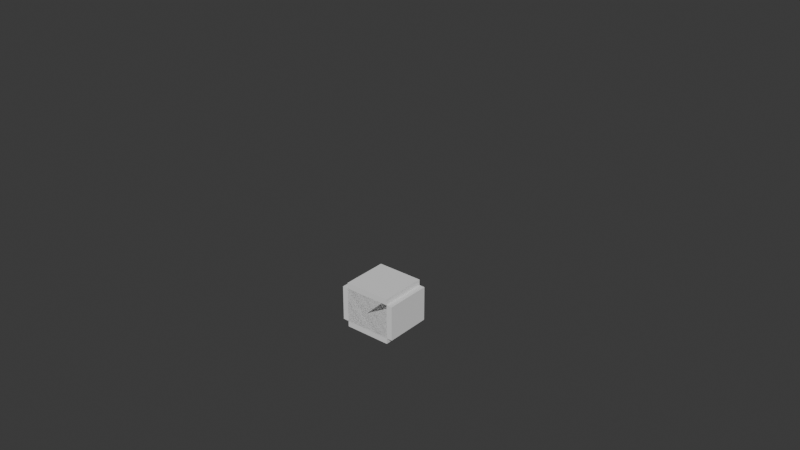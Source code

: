 # Source: Character.blend  (saved by Blender 4.5.88; exported with 4.5.12 LTS)
import bpy
from mathutils import Matrix  # noqa: F401  (used for matrix-valued properties, if any)

bpy.ops.wm.read_factory_settings(use_empty=True)
scene = bpy.context.scene
scene.name = 'Scene'

# ---- collections
col_parts = bpy.data.collections.new('Parts'); scene.collection.children.link(col_parts)
col_bone_shapes = bpy.data.collections.new('Bone-Shapes'); scene.collection.children.link(col_bone_shapes)

# ---- world
world_world = bpy.data.worlds.new('World'); scene.world = world_world
world_world.use_nodes = True; world_world.node_tree.nodes.clear()
_N = world_world.node_tree.nodes; _L = world_world.node_tree.links
n0 = _N.new('ShaderNodeOutputWorld'); n0.name = 'World Output'; n0.location = (300, 300)
n1 = _N.new('ShaderNodeBackground'); n1.name = 'Background'; n1.location = (10, 300)
n1.inputs[0].default_value = (0.05088, 0.05088, 0.05088, 1.0)
_L.new(n1.outputs[0], n0.inputs[0])
n0.is_active_output = True
world_world.color = (0.05088, 0.05088, 0.05088)
world_world.sun_shadow_jitter_overblur = 0.0

# ---- meshes
me_x = bpy.data.meshes.new('Куб')
me_x.from_pydata([(-0.1, -0.25, -0.1), (-0.1, -0.25, -3.725e-08), (-0.1, 0.05, -0.1), (-0.1, 0.05, -3.725e-08), (0.1, -0.25, -0.1), (0.1, -0.25, -3.725e-08), (0.1, 0.05, -0.1), (0.1, 0.05, -3.725e-08)], [], [(0, 1, 3, 2), (2, 3, 7, 6), (6, 7, 5, 4), (4, 5, 1, 0), (2, 6, 4, 0), (7, 3, 1, 5)])
_uv = me_x.uv_layers.new(name='UVКарта')
_uv.uv.foreach_set('vector', [0.375, 0.0, 0.625, 0.0, 0.625, 0.25, 0.375, 0.25, 0.375, 0.25, 0.625, 0.25, 0.625, 0.5, 0.375, 0.5, 0.375, 0.5, 0.625, 0.5, 0.625, 0.75, 0.375, 0.75, 0.375, 0.75, 0.625, 0.75, 0.625, 1.0, 0.375, 1.0, 0.125, 0.5, 0.375, 0.5, 0.375, 0.75, 0.125, 0.75, 0.625, 0.5, 0.875, 0.5, 0.875, 0.75, 0.625, 0.75])
me_x.update()
me_001 = bpy.data.meshes.new('Куб.001')
me_001.from_pydata([(-0.05, -0.05, -0.5), (-0.05, -0.05, -0.2), (-0.05, 0.05, -0.5), (-0.05, 0.05, -0.2), (0.05, -0.05, -0.5), (0.05, -0.05, -0.2), (0.05, 0.05, -0.5), (0.05, 0.05, -0.2)], [], [(0, 1, 3, 2), (2, 3, 7, 6), (6, 7, 5, 4), (4, 5, 1, 0), (2, 6, 4, 0), (7, 3, 1, 5)])
_uv = me_001.uv_layers.new(name='UVКарта')
_uv.uv.foreach_set('vector', [0.375, 0.0, 0.625, 0.0, 0.625, 0.25, 0.375, 0.25, 0.375, 0.25, 0.625, 0.25, 0.625, 0.5, 0.375, 0.5, 0.375, 0.5, 0.625, 0.5, 0.625, 0.75, 0.375, 0.75, 0.375, 0.75, 0.625, 0.75, 0.625, 1.0, 0.375, 1.0, 0.125, 0.5, 0.375, 0.5, 0.375, 0.75, 0.125, 0.75, 0.625, 0.5, 0.875, 0.5, 0.875, 0.75, 0.625, 0.75])
me_001.update()
me_002 = bpy.data.meshes.new('Куб.002')
me_002.from_pydata([(-0.05, -0.05, -0.05), (-0.05, -0.05, 0.05), (-0.05, 0.05, -0.05), (-0.05, 0.05, 0.05), (0.05, -0.05, -0.05), (0.05, -0.05, 0.05), (0.05, 0.05, -0.05), (0.05, 0.05, 0.05)], [], [(0, 1, 3, 2), (2, 3, 7, 6), (6, 7, 5, 4), (4, 5, 1, 0), (2, 6, 4, 0), (7, 3, 1, 5)])
_uv = me_002.uv_layers.new(name='UVКарта')
_uv.uv.foreach_set('vector', [0.375, 0.0, 0.625, 0.0, 0.625, 0.25, 0.375, 0.25, 0.375, 0.25, 0.625, 0.25, 0.625, 0.5, 0.375, 0.5, 0.375, 0.5, 0.625, 0.5, 0.625, 0.75, 0.375, 0.75, 0.375, 0.75, 0.625, 0.75, 0.625, 1.0, 0.375, 1.0, 0.125, 0.5, 0.375, 0.5, 0.375, 0.75, 0.125, 0.75, 0.625, 0.5, 0.875, 0.5, 0.875, 0.75, 0.625, 0.75])
me_002.update()
me_003 = bpy.data.meshes.new('Куб.003')
me_003.from_pydata([(-0.05, -0.05, -0.5), (-0.05, -0.05, -0.2), (-0.05, 0.05, -0.5), (-0.05, 0.05, -0.2), (0.05, -0.05, -0.5), (0.05, -0.05, -0.2), (0.05, 0.05, -0.5), (0.05, 0.05, -0.2)], [], [(0, 1, 3, 2), (2, 3, 7, 6), (6, 7, 5, 4), (4, 5, 1, 0), (2, 6, 4, 0), (7, 3, 1, 5)])
_uv = me_003.uv_layers.new(name='UVКарта')
_uv.uv.foreach_set('vector', [0.375, 0.0, 0.625, 0.0, 0.625, 0.25, 0.375, 0.25, 0.375, 0.25, 0.625, 0.25, 0.625, 0.5, 0.375, 0.5, 0.375, 0.5, 0.625, 0.5, 0.625, 0.75, 0.375, 0.75, 0.375, 0.75, 0.625, 0.75, 0.625, 1.0, 0.375, 1.0, 0.125, 0.5, 0.375, 0.5, 0.375, 0.75, 0.125, 0.75, 0.625, 0.5, 0.875, 0.5, 0.875, 0.75, 0.625, 0.75])
me_003.update()
me_004 = bpy.data.meshes.new('Куб.004')
me_004.from_pydata([(-0.2, -0.1, -0.1), (-0.2, -0.1, -3.725e-08), (-0.2, 0.1, -0.1), (-0.2, 0.1, -3.725e-08), (0.2, -0.1, -0.1), (0.2, -0.1, -3.725e-08), (0.2, 0.1, -0.1), (0.2, 0.1, -3.725e-08)], [], [(0, 1, 3, 2), (2, 3, 7, 6), (6, 7, 5, 4), (4, 5, 1, 0), (2, 6, 4, 0), (7, 3, 1, 5)])
_uv = me_004.uv_layers.new(name='UVКарта')
_uv.uv.foreach_set('vector', [0.375, 0.0, 0.625, 0.0, 0.625, 0.25, 0.375, 0.25, 0.375, 0.25, 0.625, 0.25, 0.625, 0.5, 0.375, 0.5, 0.375, 0.5, 0.625, 0.5, 0.625, 0.75, 0.375, 0.75, 0.375, 0.75, 0.625, 0.75, 0.625, 1.0, 0.375, 1.0, 0.125, 0.5, 0.375, 0.5, 0.375, 0.75, 0.125, 0.75, 0.625, 0.5, 0.875, 0.5, 0.875, 0.75, 0.625, 0.75])
me_004.update()
me_005 = bpy.data.meshes.new('Куб.005')
me_005.from_pydata([(-0.1, -0.25, -0.1), (-0.1, -0.25, -3.725e-08), (-0.1, 0.05, -0.1), (-0.1, 0.05, -3.725e-08), (0.1, -0.25, -0.1), (0.1, -0.25, -3.725e-08), (0.1, 0.05, -0.1), (0.1, 0.05, -3.725e-08)], [], [(0, 1, 3, 2), (2, 3, 7, 6), (6, 7, 5, 4), (4, 5, 1, 0), (2, 6, 4, 0), (7, 3, 1, 5)])
_uv = me_005.uv_layers.new(name='UVКарта')
_uv.uv.foreach_set('vector', [0.375, 0.0, 0.625, 0.0, 0.625, 0.25, 0.375, 0.25, 0.375, 0.25, 0.625, 0.25, 0.625, 0.5, 0.375, 0.5, 0.375, 0.5, 0.625, 0.5, 0.625, 0.75, 0.375, 0.75, 0.375, 0.75, 0.625, 0.75, 0.625, 1.0, 0.375, 1.0, 0.125, 0.5, 0.375, 0.5, 0.375, 0.75, 0.125, 0.75, 0.625, 0.5, 0.875, 0.5, 0.875, 0.75, 0.625, 0.75])
me_005.update()
me_006 = bpy.data.meshes.new('Куб.006')
me_006.from_pydata([(-0.05, -0.05, -0.5), (-0.05, -0.05, -0.2), (-0.05, 0.05, -0.5), (-0.05, 0.05, -0.2), (0.05, -0.05, -0.5), (0.05, -0.05, -0.2), (0.05, 0.05, -0.5), (0.05, 0.05, -0.2)], [], [(0, 1, 3, 2), (2, 3, 7, 6), (6, 7, 5, 4), (4, 5, 1, 0), (2, 6, 4, 0), (7, 3, 1, 5)])
_uv = me_006.uv_layers.new(name='UVКарта')
_uv.uv.foreach_set('vector', [0.375, 0.0, 0.625, 0.0, 0.625, 0.25, 0.375, 0.25, 0.375, 0.25, 0.625, 0.25, 0.625, 0.5, 0.375, 0.5, 0.375, 0.5, 0.625, 0.5, 0.625, 0.75, 0.375, 0.75, 0.375, 0.75, 0.625, 0.75, 0.625, 1.0, 0.375, 1.0, 0.125, 0.5, 0.375, 0.5, 0.375, 0.75, 0.125, 0.75, 0.625, 0.5, 0.875, 0.5, 0.875, 0.75, 0.625, 0.75])
me_006.update()
me_007 = bpy.data.meshes.new('Куб.007')
me_007.from_pydata([(-0.05, -0.05, -0.05), (-0.05, -0.05, 0.05), (-0.05, 0.05, -0.05), (-0.05, 0.05, 0.05), (0.05, -0.05, -0.05), (0.05, -0.05, 0.05), (0.05, 0.05, -0.05), (0.05, 0.05, 0.05)], [], [(0, 1, 3, 2), (2, 3, 7, 6), (6, 7, 5, 4), (4, 5, 1, 0), (2, 6, 4, 0), (7, 3, 1, 5)])
_uv = me_007.uv_layers.new(name='UVКарта')
_uv.uv.foreach_set('vector', [0.375, 0.0, 0.625, 0.0, 0.625, 0.25, 0.375, 0.25, 0.375, 0.25, 0.625, 0.25, 0.625, 0.5, 0.375, 0.5, 0.375, 0.5, 0.625, 0.5, 0.625, 0.75, 0.375, 0.75, 0.375, 0.75, 0.625, 0.75, 0.625, 1.0, 0.375, 1.0, 0.125, 0.5, 0.375, 0.5, 0.375, 0.75, 0.125, 0.75, 0.625, 0.5, 0.875, 0.5, 0.875, 0.75, 0.625, 0.75])
me_007.update()
me_008 = bpy.data.meshes.new('Куб.008')
me_008.from_pydata([(-0.05, -0.05, -0.5), (-0.05, -0.05, -0.2), (-0.05, 0.05, -0.5), (-0.05, 0.05, -0.2), (0.05, -0.05, -0.5), (0.05, -0.05, -0.2), (0.05, 0.05, -0.5), (0.05, 0.05, -0.2)], [], [(0, 1, 3, 2), (2, 3, 7, 6), (6, 7, 5, 4), (4, 5, 1, 0), (2, 6, 4, 0), (7, 3, 1, 5)])
_uv = me_008.uv_layers.new(name='UVКарта')
_uv.uv.foreach_set('vector', [0.375, 0.0, 0.625, 0.0, 0.625, 0.25, 0.375, 0.25, 0.375, 0.25, 0.625, 0.25, 0.625, 0.5, 0.375, 0.5, 0.375, 0.5, 0.625, 0.5, 0.625, 0.75, 0.375, 0.75, 0.375, 0.75, 0.625, 0.75, 0.625, 1.0, 0.375, 1.0, 0.125, 0.5, 0.375, 0.5, 0.375, 0.75, 0.125, 0.75, 0.625, 0.5, 0.875, 0.5, 0.875, 0.75, 0.625, 0.75])
me_008.update()
me_009 = bpy.data.meshes.new('Куб.009')
me_009.from_pydata([(-0.2, -0.1, -0.1), (-0.2, -0.1, 0.1), (-0.2, 0.1, -0.1), (-0.2, 0.1, 0.1), (0.2, -0.1, -0.1), (0.2, -0.1, 0.1), (0.2, 0.1, -0.1), (0.2, 0.1, 0.1)], [], [(0, 1, 3, 2), (2, 3, 7, 6), (6, 7, 5, 4), (4, 5, 1, 0), (2, 6, 4, 0), (7, 3, 1, 5)])
_uv = me_009.uv_layers.new(name='UVКарта')
_uv.uv.foreach_set('vector', [0.375, 0.0, 0.625, 0.0, 0.625, 0.25, 0.375, 0.25, 0.375, 0.25, 0.625, 0.25, 0.625, 0.5, 0.375, 0.5, 0.375, 0.5, 0.625, 0.5, 0.625, 0.75, 0.375, 0.75, 0.375, 0.75, 0.625, 0.75, 0.625, 1.0, 0.375, 1.0, 0.125, 0.5, 0.375, 0.5, 0.375, 0.75, 0.125, 0.75, 0.625, 0.5, 0.875, 0.5, 0.875, 0.75, 0.625, 0.75])
me_009.update()
me_010 = bpy.data.meshes.new('Куб.010')
me_010.from_pydata([(-0.25, -0.15, -0.2), (-0.25, -0.15, 0.2), (-0.25, 0.15, -0.2), (-0.25, 0.15, 0.2), (0.25, -0.15, -0.2), (0.25, -0.15, 0.2), (0.25, 0.15, -0.2), (0.25, 0.15, 0.2)], [], [(0, 1, 3, 2), (2, 3, 7, 6), (6, 7, 5, 4), (4, 5, 1, 0), (2, 6, 4, 0), (7, 3, 1, 5)])
_uv = me_010.uv_layers.new(name='UVКарта')
_uv.uv.foreach_set('vector', [0.375, 0.0, 0.625, 0.0, 0.625, 0.25, 0.375, 0.25, 0.375, 0.25, 0.625, 0.25, 0.625, 0.5, 0.375, 0.5, 0.375, 0.5, 0.625, 0.5, 0.625, 0.75, 0.375, 0.75, 0.375, 0.75, 0.625, 0.75, 0.625, 1.0, 0.375, 1.0, 0.125, 0.5, 0.375, 0.5, 0.375, 0.75, 0.125, 0.75, 0.625, 0.5, 0.875, 0.5, 0.875, 0.75, 0.625, 0.75])
me_010.update()
me_011 = bpy.data.meshes.new('Куб.011')
me_011.from_pydata([(-0.05, -0.05, -0.05), (-0.05, -0.05, 0.05), (-0.05, 0.05, -0.05), (-0.05, 0.05, 0.05), (0.05, -0.05, -0.05), (0.05, -0.05, 0.05), (0.05, 0.05, -0.05), (0.05, 0.05, 0.05)], [], [(0, 1, 3, 2), (2, 3, 7, 6), (6, 7, 5, 4), (4, 5, 1, 0), (2, 6, 4, 0), (7, 3, 1, 5)])
_uv = me_011.uv_layers.new(name='UVКарта')
_uv.uv.foreach_set('vector', [0.375, 0.0, 0.625, 0.0, 0.625, 0.25, 0.375, 0.25, 0.375, 0.25, 0.625, 0.25, 0.625, 0.5, 0.375, 0.5, 0.375, 0.5, 0.625, 0.5, 0.625, 0.75, 0.375, 0.75, 0.375, 0.75, 0.625, 0.75, 0.625, 1.0, 0.375, 1.0, 0.125, 0.5, 0.375, 0.5, 0.375, 0.75, 0.125, 0.75, 0.625, 0.5, 0.875, 0.5, 0.875, 0.75, 0.625, 0.75])
me_011.update()
me_012 = bpy.data.meshes.new('Куб.012')
me_012.from_pydata([(-0.05, -0.05, -0.05), (-0.05, -0.05, 0.05), (-0.05, 0.05, -0.05), (-0.05, 0.05, 0.05), (0.05, -0.05, -0.05), (0.05, -0.05, 0.05), (0.05, 0.05, -0.05), (0.05, 0.05, 0.05)], [], [(0, 1, 3, 2), (2, 3, 7, 6), (6, 7, 5, 4), (4, 5, 1, 0), (2, 6, 4, 0), (7, 3, 1, 5)])
_uv = me_012.uv_layers.new(name='UVКарта')
_uv.uv.foreach_set('vector', [0.375, 0.0, 0.625, 0.0, 0.625, 0.25, 0.375, 0.25, 0.375, 0.25, 0.625, 0.25, 0.625, 0.5, 0.375, 0.5, 0.375, 0.5, 0.625, 0.5, 0.625, 0.75, 0.375, 0.75, 0.375, 0.75, 0.625, 0.75, 0.625, 1.0, 0.375, 1.0, 0.125, 0.5, 0.375, 0.5, 0.375, 0.75, 0.125, 0.75, 0.625, 0.5, 0.875, 0.5, 0.875, 0.75, 0.625, 0.75])
me_012.update()
me_013 = bpy.data.meshes.new('Куб.013')
me_013.from_pydata([(-0.05, -0.05, -0.5), (-0.05, -0.05, -0.2), (-0.05, 0.05, -0.5), (-0.05, 0.05, -0.2), (0.05, -0.05, -0.5), (0.05, -0.05, -0.2), (0.05, 0.05, -0.5), (0.05, 0.05, -0.2)], [], [(0, 1, 3, 2), (2, 3, 7, 6), (6, 7, 5, 4), (4, 5, 1, 0), (2, 6, 4, 0), (7, 3, 1, 5)])
_uv = me_013.uv_layers.new(name='UVКарта')
_uv.uv.foreach_set('vector', [0.375, 0.0, 0.625, 0.0, 0.625, 0.25, 0.375, 0.25, 0.375, 0.25, 0.625, 0.25, 0.625, 0.5, 0.375, 0.5, 0.375, 0.5, 0.625, 0.5, 0.625, 0.75, 0.375, 0.75, 0.375, 0.75, 0.625, 0.75, 0.625, 1.0, 0.375, 1.0, 0.125, 0.5, 0.375, 0.5, 0.375, 0.75, 0.125, 0.75, 0.625, 0.5, 0.875, 0.5, 0.875, 0.75, 0.625, 0.75])
me_013.update()
me_014 = bpy.data.meshes.new('Куб.014')
me_014.from_pydata([(-0.05, -0.05, -0.5), (-0.05, -0.05, -0.2), (-0.05, 0.05, -0.5), (-0.05, 0.05, -0.2), (0.05, -0.05, -0.5), (0.05, -0.05, -0.2), (0.05, 0.05, -0.5), (0.05, 0.05, -0.2)], [], [(0, 1, 3, 2), (2, 3, 7, 6), (6, 7, 5, 4), (4, 5, 1, 0), (2, 6, 4, 0), (7, 3, 1, 5)])
_uv = me_014.uv_layers.new(name='UVКарта')
_uv.uv.foreach_set('vector', [0.375, 0.0, 0.625, 0.0, 0.625, 0.25, 0.375, 0.25, 0.375, 0.25, 0.625, 0.25, 0.625, 0.5, 0.375, 0.5, 0.375, 0.5, 0.625, 0.5, 0.625, 0.75, 0.375, 0.75, 0.375, 0.75, 0.625, 0.75, 0.625, 1.0, 0.375, 1.0, 0.125, 0.5, 0.375, 0.5, 0.375, 0.75, 0.125, 0.75, 0.625, 0.5, 0.875, 0.5, 0.875, 0.75, 0.625, 0.75])
me_014.update()
me_015 = bpy.data.meshes.new('Куб.015')
me_015.from_pydata([(-0.05, -0.05, -0.05), (-0.05, -0.05, 0.05), (-0.05, 0.05, -0.05), (-0.05, 0.05, 0.05), (0.05, -0.05, -0.05), (0.05, -0.05, 0.05), (0.05, 0.05, -0.05), (0.05, 0.05, 0.05)], [], [(0, 1, 3, 2), (2, 3, 7, 6), (6, 7, 5, 4), (4, 5, 1, 0), (2, 6, 4, 0), (7, 3, 1, 5)])
_uv = me_015.uv_layers.new(name='UVКарта')
_uv.uv.foreach_set('vector', [0.375, 0.0, 0.625, 0.0, 0.625, 0.25, 0.375, 0.25, 0.375, 0.25, 0.625, 0.25, 0.625, 0.5, 0.375, 0.5, 0.375, 0.5, 0.625, 0.5, 0.625, 0.75, 0.375, 0.75, 0.375, 0.75, 0.625, 0.75, 0.625, 1.0, 0.375, 1.0, 0.125, 0.5, 0.375, 0.5, 0.375, 0.75, 0.125, 0.75, 0.625, 0.5, 0.875, 0.5, 0.875, 0.75, 0.625, 0.75])
me_015.update()
me_016 = bpy.data.meshes.new('Куб.016')
me_016.from_pydata([(-0.05, -0.05, -0.05), (-0.05, -0.05, 0.05), (-0.05, 0.05, -0.05), (-0.05, 0.05, 0.05), (0.05, -0.05, -0.05), (0.05, -0.05, 0.05), (0.05, 0.05, -0.05), (0.05, 0.05, 0.05)], [], [(0, 1, 3, 2), (2, 3, 7, 6), (6, 7, 5, 4), (4, 5, 1, 0), (2, 6, 4, 0), (7, 3, 1, 5)])
_uv = me_016.uv_layers.new(name='UVКарта')
_uv.uv.foreach_set('vector', [0.375, 0.0, 0.625, 0.0, 0.625, 0.25, 0.375, 0.25, 0.375, 0.25, 0.625, 0.25, 0.625, 0.5, 0.375, 0.5, 0.375, 0.5, 0.625, 0.5, 0.625, 0.75, 0.375, 0.75, 0.375, 0.75, 0.625, 0.75, 0.625, 1.0, 0.375, 1.0, 0.125, 0.5, 0.375, 0.5, 0.375, 0.75, 0.125, 0.75, 0.625, 0.5, 0.875, 0.5, 0.875, 0.75, 0.625, 0.75])
me_016.update()
me_017 = bpy.data.meshes.new('Куб.017')
me_017.from_pydata([(-0.05, -0.05, -0.5), (-0.05, -0.05, -0.2), (-0.05, 0.05, -0.5), (-0.05, 0.05, -0.2), (0.05, -0.05, -0.5), (0.05, -0.05, -0.2), (0.05, 0.05, -0.5), (0.05, 0.05, -0.2)], [], [(0, 1, 3, 2), (2, 3, 7, 6), (6, 7, 5, 4), (4, 5, 1, 0), (2, 6, 4, 0), (7, 3, 1, 5)])
_uv = me_017.uv_layers.new(name='UVКарта')
_uv.uv.foreach_set('vector', [0.375, 0.0, 0.625, 0.0, 0.625, 0.25, 0.375, 0.25, 0.375, 0.25, 0.625, 0.25, 0.625, 0.5, 0.375, 0.5, 0.375, 0.5, 0.625, 0.5, 0.625, 0.75, 0.375, 0.75, 0.375, 0.75, 0.625, 0.75, 0.625, 1.0, 0.375, 1.0, 0.125, 0.5, 0.375, 0.5, 0.375, 0.75, 0.125, 0.75, 0.625, 0.5, 0.875, 0.5, 0.875, 0.75, 0.625, 0.75])
me_017.update()
me_018 = bpy.data.meshes.new('Куб.018')
me_018.from_pydata([(-0.05, -0.05, -0.5), (-0.05, -0.05, -0.2), (-0.05, 0.05, -0.5), (-0.05, 0.05, -0.2), (0.05, -0.05, -0.5), (0.05, -0.05, -0.2), (0.05, 0.05, -0.5), (0.05, 0.05, -0.2)], [], [(0, 1, 3, 2), (2, 3, 7, 6), (6, 7, 5, 4), (4, 5, 1, 0), (2, 6, 4, 0), (7, 3, 1, 5)])
_uv = me_018.uv_layers.new(name='UVКарта')
_uv.uv.foreach_set('vector', [0.375, 0.0, 0.625, 0.0, 0.625, 0.25, 0.375, 0.25, 0.375, 0.25, 0.625, 0.25, 0.625, 0.5, 0.375, 0.5, 0.375, 0.5, 0.625, 0.5, 0.625, 0.75, 0.375, 0.75, 0.375, 0.75, 0.625, 0.75, 0.625, 1.0, 0.375, 1.0, 0.125, 0.5, 0.375, 0.5, 0.375, 0.75, 0.125, 0.75, 0.625, 0.5, 0.875, 0.5, 0.875, 0.75, 0.625, 0.75])
me_018.update()
me_019 = bpy.data.meshes.new('Куб.019')
me_019.from_pydata([(-0.05, -0.1, -0.25), (0.05, -0.1, -0.25), (-0.05, -0.1, 0.05), (0.05, -0.1, 0.05), (-0.05, 0.1, -0.25), (0.05, 0.1, -0.25), (-0.05, 0.1, 0.05), (0.05, 0.1, 0.05)], [], [(0, 1, 3, 2), (2, 3, 7, 6), (6, 7, 5, 4), (4, 5, 1, 0), (2, 6, 4, 0), (7, 3, 1, 5)])
_uv = me_019.uv_layers.new(name='UVКарта')
_uv.uv.foreach_set('vector', [0.375, 0.0, 0.625, 0.0, 0.625, 0.25, 0.375, 0.25, 0.375, 0.25, 0.625, 0.25, 0.625, 0.5, 0.375, 0.5, 0.375, 0.5, 0.625, 0.5, 0.625, 0.75, 0.375, 0.75, 0.375, 0.75, 0.625, 0.75, 0.625, 1.0, 0.375, 1.0, 0.125, 0.5, 0.375, 0.5, 0.375, 0.75, 0.125, 0.75, 0.625, 0.5, 0.875, 0.5, 0.875, 0.75, 0.625, 0.75])
me_019.update()
me_020 = bpy.data.meshes.new('Куб.020')
me_020.from_pydata([(0.05, 0.1, -0.25), (-0.05, 0.1, -0.25), (0.05, 0.1, 0.05), (-0.05, 0.1, 0.05), (0.05, -0.1, -0.25), (-0.05, -0.1, -0.25), (0.05, -0.1, 0.05), (-0.05, -0.1, 0.05)], [], [(0, 1, 3, 2), (2, 3, 7, 6), (6, 7, 5, 4), (4, 5, 1, 0), (2, 6, 4, 0), (7, 3, 1, 5)])
_uv = me_020.uv_layers.new(name='UVКарта')
_uv.uv.foreach_set('vector', [0.375, 0.0, 0.625, 0.0, 0.625, 0.25, 0.375, 0.25, 0.375, 0.25, 0.625, 0.25, 0.625, 0.5, 0.375, 0.5, 0.375, 0.5, 0.625, 0.5, 0.625, 0.75, 0.375, 0.75, 0.375, 0.75, 0.625, 0.75, 0.625, 1.0, 0.375, 1.0, 0.125, 0.5, 0.375, 0.5, 0.375, 0.75, 0.125, 0.75, 0.625, 0.5, 0.875, 0.5, 0.875, 0.75, 0.625, 0.75])
me_020.update()
me_021 = bpy.data.meshes.new('Куб.021')
me_021.from_pydata([(-0.2, -0.2, -0.2), (-0.2, -0.2, 0.2), (-0.2, 0.2, -0.2), (-0.2, 0.2, 0.2), (0.2, -0.2, -0.2), (0.2, -0.2, 0.2), (0.2, 0.2, -0.2), (0.2, 0.2, 0.2)], [], [(0, 1, 3, 2), (2, 3, 7, 6), (6, 7, 5, 4), (4, 5, 1, 0), (2, 6, 4, 0), (7, 3, 1, 5)])
_uv = me_021.uv_layers.new(name='UVКарта')
_uv.uv.foreach_set('vector', [0.375, 0.0, 0.625, 0.0, 0.625, 0.25, 0.375, 0.25, 0.375, 0.25, 0.625, 0.25, 0.625, 0.5, 0.375, 0.5, 0.375, 0.5, 0.625, 0.5, 0.625, 0.75, 0.375, 0.75, 0.375, 0.75, 0.625, 0.75, 0.625, 1.0, 0.375, 1.0, 0.125, 0.5, 0.375, 0.5, 0.375, 0.75, 0.125, 0.75, 0.625, 0.5, 0.875, 0.5, 0.875, 0.75, 0.625, 0.75])
me_021.update()

# ---- curves / text
cu_x = bpy.data.curves.new('Плоскость', 'CURVE')
cu_x.dimensions = '3D'
_sp = cu_x.splines.new('POLY'); _sp.points.add(3)
_sp.points.foreach_set('co', [-0.5, -0.5, 0.0, 0.0, 0.5, -0.5, 0.0, 0.0, 0.5, 0.5, 0.0, 0.0, -0.5, 0.5, 0.0, 0.0])
_sp.order_v = 0
_sp.resolution_v = 0
_sp.use_cyclic_u = True
_sp.use_endpoint_u = True
_sp.use_smooth = False
cu_x.fill_mode = 'FULL'
arm_skeleto = bpy.data.armatures.new('Skeleto')  # bones are not reproduced

# ---- objects
ob_x = bpy.data.objects.new('Арматура', arm_skeleto)
ob_r_leg_stopa = bpy.data.objects.new('R-Leg-Stopa', me_x)
ob_r_leg_lower = bpy.data.objects.new('R-Leg-Lower', me_001)
ob_r_leg_middle = bpy.data.objects.new('R-Leg-Middle', me_002)
ob_r_leg_upper = bpy.data.objects.new('R-Leg-Upper', me_003)
ob_body_talia = bpy.data.objects.new('Body-Talia', me_004)
ob_l_leg_stopa = bpy.data.objects.new('L-Leg-Stopa', me_005)
ob_l_leg_lower = bpy.data.objects.new('L-Leg-Lower', me_006)
ob_l_leg_middle = bpy.data.objects.new('L-Leg-Middle', me_007)
ob_l_leg_upper = bpy.data.objects.new('L-Leg-Upper', me_008)
ob_body_lower = bpy.data.objects.new('Body-Lower', me_009)
ob_body_upper = bpy.data.objects.new('Body-Upper', me_010)
ob_r_arm_point = bpy.data.objects.new('R-Arm-Point', me_011)
ob_l_arm_point = bpy.data.objects.new('L-Arm-Point', me_012)
ob_r_arm_upper = bpy.data.objects.new('R-Arm-Upper', me_013)
ob_l_arm_upper = bpy.data.objects.new('L-Arm-Upper', me_014)
ob_r_arm_middle = bpy.data.objects.new('R-Arm-Middle', me_015)
ob_l_arm_middle = bpy.data.objects.new('L-Arm-Middle', me_016)
ob_r_arm_lower = bpy.data.objects.new('R-Arm-Lower', me_017)
ob_l_arm_lower = bpy.data.objects.new('L-Arm-Lower', me_018)
ob_r_arm_hand = bpy.data.objects.new('R-Arm-Hand', me_019)
ob_l_arm_hand = bpy.data.objects.new('L-Arm-Hand', me_020)
ob_head = bpy.data.objects.new('Head', me_021)
ob_root = bpy.data.objects.new('Root', cu_x)

# ---- transforms, parenting, visibility, modifiers, constraints
ob_x.location = (0.0, 0.0, 0.0)
ob_x.show_in_front = True
ob_r_leg_stopa.parent = ob_x
ob_r_leg_stopa.matrix_parent_inverse = Matrix(((1.0, -0.0, 0.0, 0.15), (-0.0, 1.0, -3.576e-07, 1.788e-08), (0.0, 3.576e-07, 1.0, -0.05), (-0.0, 0.0, -0.0, 1.0)))
ob_r_leg_stopa.location = (-0.15, -0.05, 0.1)
ob_r_leg_lower.parent = ob_x
ob_r_leg_lower.matrix_parent_inverse = Matrix(((1.0, -0.0, 0.0, 0.15), (-0.0, 0.0, -1.0, 0.15), (0.0, 1.0, 0.0, -0.0), (-0.0, 0.0, -0.0, 1.0)))
ob_r_leg_lower.location = (-0.15, 4.47e-08, 0.65)
ob_r_leg_middle.parent = ob_x
ob_r_leg_middle.matrix_parent_inverse = Matrix(((1.0, -0.0, 0.0, 0.15), (-0.0, 0.0, -1.0, 0.5), (0.0, 1.0, 0.0, -0.0), (-0.0, 0.0, -0.0, 1.0)))
ob_r_leg_middle.location = (-0.15, 4.47e-08, 0.55)
ob_r_leg_upper.parent = ob_x
ob_r_leg_upper.matrix_parent_inverse = Matrix(((1.0, -0.0, 0.0, 0.15), (-0.0, 0.0, -1.0, 0.65), (0.0, 1.0, 0.0, -0.0), (-0.0, 0.0, -0.0, 1.0)))
ob_r_leg_upper.location = (-0.15, 4.47e-08, 1.15)
ob_body_talia.parent = ob_x
ob_body_talia.matrix_parent_inverse = Matrix(((1.0, -0.0, 0.0, -0.0), (-0.0, 0.0, -1.0, 1.0), (0.0, 1.0, 0.0, -0.0), (-0.0, 0.0, -0.0, 1.0)))
ob_body_talia.location = (2.98e-08, 4.47e-08, 1.1)
ob_l_leg_stopa.parent = ob_x
ob_l_leg_stopa.matrix_parent_inverse = Matrix(((1.0, -0.0, -0.0, -0.15), (-0.0, 1.0, -3.576e-07, 1.788e-08), (0.0, 3.576e-07, 1.0, -0.05), (-0.0, 0.0, -0.0, 1.0)))
ob_l_leg_stopa.location = (0.15, -0.05, 0.1)
ob_l_leg_lower.parent = ob_x
ob_l_leg_lower.matrix_parent_inverse = Matrix(((1.0, -0.0, -0.0, -0.15), (-0.0, 0.0, -1.0, 0.15), (0.0, 1.0, 0.0, -0.0), (-0.0, 0.0, -0.0, 1.0)))
ob_l_leg_lower.location = (0.15, 4.47e-08, 0.65)
ob_l_leg_middle.parent = ob_x
ob_l_leg_middle.matrix_parent_inverse = Matrix(((1.0, -0.0, -0.0, -0.15), (-0.0, 0.0, -1.0, 0.5), (0.0, 1.0, 0.0, -0.0), (-0.0, 0.0, -0.0, 1.0)))
ob_l_leg_middle.location = (0.15, 4.47e-08, 0.55)
ob_l_leg_upper.parent = ob_x
ob_l_leg_upper.matrix_parent_inverse = Matrix(((1.0, -0.0, -0.0, -0.15), (-0.0, 0.0, -1.0, 0.65), (0.0, 1.0, 0.0, -0.0), (-0.0, 0.0, -0.0, 1.0)))
ob_l_leg_upper.location = (0.15, 4.47e-08, 1.15)
ob_body_lower.parent = ob_x
ob_body_lower.matrix_parent_inverse = Matrix(((1.0, -0.0, 0.0, -0.0), (-0.0, 0.0, 1.0, -1.34), (0.0, -1.0, 0.0, -0.0), (0.0, 0.0, -0.0, 1.0)))
ob_body_lower.location = (2.98e-08, 4.47e-08, 1.24)
ob_body_upper.parent = ob_x
ob_body_upper.matrix_parent_inverse = Matrix(((1.0, -0.0, 0.0, -0.0), (-0.0, 0.0, 1.0, -1.79), (0.0, -1.0, 0.0, -0.0), (0.0, 0.0, -0.0, 1.0)))
ob_body_upper.location = (2.98e-08, 4.47e-08, 1.59)
ob_r_arm_point.parent = ob_x
ob_r_arm_point.matrix_parent_inverse = Matrix(((1.0, 8.742e-08, 0.0, 0.35), (-0.0, 0.0, -1.0, 1.6), (-8.742e-08, 1.0, 0.0, -3.06e-08), (-0.0, -0.0, -0.0, 1.0)))
ob_r_arm_point.location = (-0.35, 4.47e-08, 1.65)
ob_l_arm_point.parent = ob_x
ob_l_arm_point.matrix_parent_inverse = Matrix(((1.0, 8.742e-08, 0.0, -0.35), (-0.0, 0.0, -1.0, 1.6), (-8.742e-08, 1.0, 0.0, 3.06e-08), (-0.0, -0.0, -0.0, 1.0)))
ob_l_arm_point.location = (0.35, 4.47e-08, 1.65)
ob_r_arm_upper.parent = ob_x
ob_r_arm_upper.matrix_parent_inverse = Matrix(((1.0, 7.105e-15, 0.0, 0.35), (-0.0, 0.0, -1.0, 1.25), (-7.105e-15, 1.0, 0.0, -2.487e-15), (-0.0, -0.0, -0.0, 1.0)))
ob_r_arm_upper.location = (-0.35, 4.47e-08, 1.75)
ob_l_arm_upper.parent = ob_x
ob_l_arm_upper.matrix_parent_inverse = Matrix(((1.0, 7.105e-15, 0.0, -0.35), (-0.0, 0.0, -1.0, 1.25), (-7.105e-15, 1.0, 0.0, 2.487e-15), (-0.0, -0.0, -0.0, 1.0)))
ob_l_arm_upper.location = (0.35, 4.47e-08, 1.75)
ob_r_arm_middle.parent = ob_x
ob_r_arm_middle.matrix_parent_inverse = Matrix(((1.0, -0.0, 0.0, 0.35), (-0.0, 0.0, -1.0, 1.1), (0.0, 1.0, 0.0, -0.0), (-0.0, 0.0, -0.0, 1.0)))
ob_r_arm_middle.location = (-0.35, 4.47e-08, 1.15)
ob_l_arm_middle.parent = ob_x
ob_l_arm_middle.matrix_parent_inverse = Matrix(((1.0, -0.0, -0.0, -0.35), (-0.0, 0.0, -1.0, 1.1), (0.0, 1.0, 0.0, -0.0), (-0.0, 0.0, -0.0, 1.0)))
ob_l_arm_middle.location = (0.35, 4.47e-08, 1.15)
ob_r_arm_lower.parent = ob_x
ob_r_arm_lower.matrix_parent_inverse = Matrix(((1.0, -0.0, 0.0, 0.35), (-0.0, 0.0, -1.0, 0.75), (0.0, 1.0, 0.0, -0.0), (-0.0, 0.0, -0.0, 1.0)))
ob_r_arm_lower.location = (-0.35, 4.47e-08, 1.25)
ob_l_arm_lower.parent = ob_x
ob_l_arm_lower.matrix_parent_inverse = Matrix(((1.0, -0.0, -0.0, -0.35), (-0.0, 0.0, -1.0, 0.75), (0.0, 1.0, 0.0, -0.0), (-0.0, 0.0, -0.0, 1.0)))
ob_l_arm_lower.location = (0.35, 4.47e-08, 1.25)
ob_r_arm_hand.parent = ob_x
ob_r_arm_hand.matrix_parent_inverse = Matrix(((1.0, -0.0, 0.0, 0.35), (-0.0, 0.0, -1.0, 0.4), (0.0, 1.0, 0.0, -0.0), (-0.0, 0.0, -0.0, 1.0)))
ob_r_arm_hand.location = (-0.35, 4.47e-08, 0.65)
ob_l_arm_hand.parent = ob_x
ob_l_arm_hand.matrix_parent_inverse = Matrix(((1.0, -0.0, -0.0, -0.35), (-0.0, 0.0, -1.0, 0.4), (0.0, 1.0, 0.0, -0.0), (-0.0, 0.0, -0.0, 1.0)))
ob_l_arm_hand.location = (0.35, 4.47e-08, 0.65)
ob_head.parent = ob_x
ob_head.matrix_parent_inverse = Matrix(((1.0, -0.0, 0.0, -0.0), (-0.0, 0.0, 1.0, -2.25), (0.0, -1.0, 0.0, -0.0), (0.0, 0.0, -0.0, 1.0)))
ob_head.location = (0.0, 3.725e-09, 2.05)
ob_root.location = (0.0, 0.0, 0.0)

# ---- collection membership
scene.collection.objects.link(ob_x)
col_parts.objects.link(ob_r_leg_stopa)
col_parts.objects.link(ob_r_leg_lower)
col_parts.objects.link(ob_r_leg_middle)
col_parts.objects.link(ob_r_leg_upper)
col_parts.objects.link(ob_body_talia)
col_parts.objects.link(ob_l_leg_stopa)
col_parts.objects.link(ob_l_leg_lower)
col_parts.objects.link(ob_l_leg_middle)
col_parts.objects.link(ob_l_leg_upper)
col_parts.objects.link(ob_body_lower)
col_parts.objects.link(ob_body_upper)
col_parts.objects.link(ob_r_arm_point)
col_parts.objects.link(ob_l_arm_point)
col_parts.objects.link(ob_r_arm_upper)
col_parts.objects.link(ob_l_arm_upper)
col_parts.objects.link(ob_r_arm_middle)
col_parts.objects.link(ob_l_arm_middle)
col_parts.objects.link(ob_r_arm_lower)
col_parts.objects.link(ob_l_arm_lower)
col_parts.objects.link(ob_r_arm_hand)
col_parts.objects.link(ob_l_arm_hand)
col_parts.objects.link(ob_head)
col_bone_shapes.objects.link(ob_root)
def _layer_coll(name, lc=None):
    lc = lc or bpy.context.view_layer.layer_collection
    for c in lc.children:
        if c.name == name: return c
        r = _layer_coll(name, c)
        if r: return r
_layer_coll('Bone-Shapes').exclude = True

# ---- scene / render settings (as saved in the file)
scene.frame_start = 0; scene.frame_end = 80; scene.frame_set(70)
scene.render.engine = 'BLENDER_EEVEE_NEXT'
scene.eevee.taa_samples = 1
scene.eevee.taa_render_samples = 16
bpy.context.view_layer.update()

# ---- added for rendering (the .blend has no active camera and no usable light): camera, sun
cam_auto = bpy.data.cameras.new('AutoCamera')
cam_auto.lens = 50.0
cam_auto.sensor_width = 36.0
cam_auto.clip_end = 1000.0
ob_auto_camera = bpy.data.objects.new('AutoCamera', cam_auto)
scene.collection.objects.link(ob_auto_camera)
ob_auto_camera.location = (4.93527, -5.92232, 4.56477)
ob_auto_camera.rotation_euler = (1.09748, -7.21219e-08, 0.694738)
scene.camera = ob_auto_camera
light_auto_sun = bpy.data.lights.new('AutoSun', 'SUN')
light_auto_sun.energy = 3.0
light_auto_sun.angle = 0.0523599
ob_auto_sun = bpy.data.objects.new('AutoSun', light_auto_sun)
scene.collection.objects.link(ob_auto_sun)
ob_auto_sun.rotation_euler = (0.872665, 0.174533, 0.523599)
bpy.context.view_layer.update()
